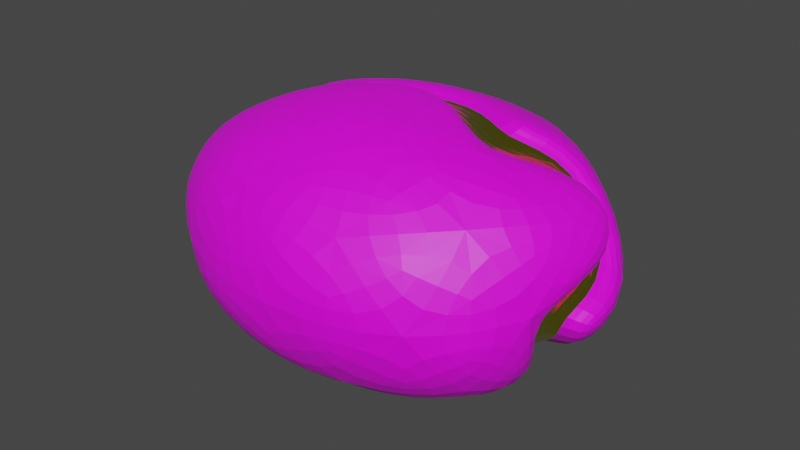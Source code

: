 # Source: Gold_Ore.blend  (saved by Blender 3.1.7; exported with 4.5.12 LTS)
import bpy
from mathutils import Matrix  # noqa: F401  (used for matrix-valued properties, if any)

bpy.ops.wm.read_factory_settings(use_empty=True)
scene = bpy.context.scene
scene.name = 'Scene'

# ---- collections
col_collection = bpy.data.collections.new('Collection'); scene.collection.children.link(col_collection)

# ---- images (referenced by path relative to the original .blend; pixels are not part of the script)
import os
ASSET_DIR = os.environ.get("B2B_ASSET_DIR", "")  # directory of the original .blend (textures are referenced by path, not embedded)
HERE = os.path.dirname(os.path.abspath(__file__))  # packed textures are extracted next to this script under _unpacked/

def load_image(name, relpath, width, height, colorspace="sRGB"):
    """Load a texture the original file referenced (path relative to the .blend, or extracted next to this script)."""
    p = next((c for c in (os.path.join(HERE, relpath), os.path.join(ASSET_DIR, relpath)) if relpath and os.path.exists(c)), "")
    if p:
        img = bpy.data.images.load(p, check_existing=True)
        img.name = name
    else:  # same state as the original file: an image datablock whose file is absent (Cycles renders it pink)
        img = bpy.data.images.new(name, width, height)
        img.source = "FILE"
        img.filepath = "//" + (relpath or name)
    img.colorspace_settings.name = colorspace
    return img
img_goldorecolorpallet_png = load_image('GoldOreColorPallet.png', 'textures/GoldOreColorPallet.png', 1024, 1024, 'sRGB')

# ---- materials (node trees are filled in below, after node groups)
mat_goldmat = bpy.data.materials.new('GoldMat')
mat_goldmat.use_transparent_shadow = False
mat_material = bpy.data.materials.new('Material')
mat_material.use_transparent_shadow = False

# ---- material node trees
mat_goldmat.use_nodes = True; mat_goldmat.node_tree.nodes.clear()
_N = mat_goldmat.node_tree.nodes; _L = mat_goldmat.node_tree.links
n0 = _N.new('ShaderNodeBsdfPrincipled'); n0.name = 'Principled BSDF'; n0.location = (10, 300)
n0.distribution = 'GGX'
n0.subsurface_method = 'RANDOM_WALK_SKIN'
n0.inputs[3].default_value = 1.45
n0.inputs[27].default_value = (0.0, 0.0, 0.0, 1.0)
n0.inputs[28].default_value = 1.0
n1 = _N.new('ShaderNodeOutputMaterial'); n1.name = 'Material Output'; n1.location = (726, 454)
n2 = _N.new('ShaderNodeTexImage'); n2.name = 'Image Texture'; n2.location = (-282, 382)
n2.image = img_goldorecolorpallet_png
n3 = _N.new('ShaderNodeAmbientOcclusion'); n3.name = 'Ambient Occlusion'; n3.location = (-53, 738)
n3.inputs[1].default_value = 0.3
n4 = _N.new('ShaderNodeValToRGB'); n4.name = 'ColorRamp'; n4.location = (201, 702)
while len(n4.color_ramp.elements) > 1: n4.color_ramp.elements.remove(n4.color_ramp.elements[-1])
n4.color_ramp.elements[0].position = 0.4182; n4.color_ramp.elements[0].color = (0.0, 0.0, 0.0, 1.0)
_e = n4.color_ramp.elements.new(1.0); _e.color = (1.0, 1.0, 1.0, 1.0)
n5 = _N.new('ShaderNodeBsdfDiffuse'); n5.name = 'Diffuse BSDF'; n5.location = (204, 471)
n6 = _N.new('ShaderNodeMixShader'); n6.name = 'Mix Shader'; n6.location = (506, 489)
_L.new(n2.outputs[0], n0.inputs[0])
_L.new(n3.outputs[1], n4.inputs[0])
_L.new(n6.outputs[0], n1.inputs[0])
_L.new(n0.outputs[0], n6.inputs[2])
_L.new(n4.outputs[1], n6.inputs[0])
_L.new(n5.outputs[0], n6.inputs[1])
n1.is_active_output = True
mat_material.use_nodes = True; mat_material.node_tree.nodes.clear()
_N = mat_material.node_tree.nodes; _L = mat_material.node_tree.links
n0 = _N.new('ShaderNodeBsdfPrincipled'); n0.name = 'Principled BSDF'; n0.location = (10, 300)
n0.distribution = 'GGX'
n0.subsurface_method = 'RANDOM_WALK_SKIN'
n0.inputs[0].default_value = (0.8, 0.7749, 0.04603, 1.0)
n0.inputs[1].default_value = 1.0
n0.inputs[2].default_value = 0.1773
n0.inputs[3].default_value = 1.45
n0.inputs[27].default_value = (0.0, 0.0, 0.0, 1.0)
n0.inputs[28].default_value = 1.0
n1 = _N.new('ShaderNodeAmbientOcclusion'); n1.name = 'Ambient Occlusion'; n1.location = (-53, 738)
n1.inputs[1].default_value = 0.3
n2 = _N.new('ShaderNodeBsdfDiffuse'); n2.name = 'Diffuse BSDF'; n2.location = (204, 471)
n3 = _N.new('ShaderNodeValToRGB'); n3.name = 'ColorRamp'; n3.location = (201, 702)
while len(n3.color_ramp.elements) > 1: n3.color_ramp.elements.remove(n3.color_ramp.elements[-1])
n3.color_ramp.elements[0].position = 0.4182; n3.color_ramp.elements[0].color = (0.0, 0.0, 0.0, 1.0)
_e = n3.color_ramp.elements.new(1.0); _e.color = (1.0, 1.0, 1.0, 1.0)
n4 = _N.new('ShaderNodeOutputMaterial'); n4.name = 'Material Output'; n4.location = (735, 399)
n5 = _N.new('ShaderNodeMixShader'); n5.name = 'Mix Shader'; n5.location = (506, 489)
_L.new(n1.outputs[1], n3.inputs[0])
_L.new(n3.outputs[1], n5.inputs[0])
_L.new(n2.outputs[0], n5.inputs[1])
_L.new(n0.outputs[0], n5.inputs[2])
_L.new(n5.outputs[0], n4.inputs[0])
n4.is_active_output = True

# ---- world
world_world = bpy.data.worlds.new('World'); scene.world = world_world
world_world.use_nodes = True; world_world.node_tree.nodes.clear()
_N = world_world.node_tree.nodes; _L = world_world.node_tree.links
n0 = _N.new('ShaderNodeOutputWorld'); n0.name = 'World Output'; n0.location = (300, 300)
n1 = _N.new('ShaderNodeBackground'); n1.name = 'Background'; n1.location = (10, 300)
n1.inputs[0].default_value = (0.05088, 0.05088, 0.05088, 1.0)
_L.new(n1.outputs[0], n0.inputs[0])
n0.is_active_output = True
world_world.color = (0.05088, 0.05088, 0.05088)
world_world.use_sun_shadow = False
world_world.sun_shadow_jitter_overblur = 0.0

# ---- meshes
me_icosphere = bpy.data.meshes.new('Icosphere')
me_icosphere.from_pydata([(0.6108, -0.3724, -0.2776), (-0.2296, -0.593, -0.2731), (-0.7607, 1.367e-09, -0.2797), (-0.2296, 0.593, -0.2731), (0.6108, 0.3724, -0.2776), (0.2296, -0.593, 0.2731), (-0.6108, -0.3724, 0.2776), (-0.6108, 0.3724, 0.2776), (0.2296, 0.593, 0.2731), (0.7607, 1.367e-09, 0.2797), (-1.938e-10, 1.367e-09, 0.4821), (-0.1184, -0.3058, -0.4558), (0.3152, -0.1922, -0.4635), (0.215, -0.5553, -0.3161), (-0.1184, 0.3058, -0.4558), (-0.5732, 0.3495, -0.322), (0.215, 0.5553, -0.3161), (-1.938e-10, -0.724, 5.176e-10), (0.5075, -0.5863, 5.181e-10), (-0.5075, -0.5863, 5.181e-10), (-0.5075, 0.5863, 5.181e-10), (0.5075, 0.5863, 5.181e-10), (-1.938e-10, 0.724, 5.176e-10), (0.5732, -0.3495, 0.322), (-0.215, -0.5553, 0.3161), (-0.215, 0.5553, 0.3161), (0.1184, -0.3058, 0.4558), (-0.3152, -0.1922, 0.4635), (-0.0278, 0.07182, -0.4759), (0.03174, -0.06445, -0.4762), (0.679, -0.06649, -0.3247), (0.7083, 0.06778, -0.2947), (0.2953, 0.2647, -0.434), (0.3152, 0.1084, -0.4635), (-0.3354, -0.06449, -0.4654), (-0.4301, 0.06997, -0.4384), (-0.6167, -0.2684, -0.3122), (-0.5061, -0.4005, -0.3068), (0.7982, -0.08691, -0.07039), (0.7477, -0.2903, 0.03711), (0.807, 0.1716, 0.06536), (0.8033, 0.2699, -0.06643), (-0.807, -0.1716, -0.06536), (-0.8033, -0.2699, 0.06643), (-0.7982, 0.08691, 0.07039), (-0.747, 0.2911, -0.03697), (-0.6909, 0.08616, 0.314), (-0.6962, -0.07697, 0.3103), (0.6167, 0.2684, 0.3122), (0.5113, 0.3988, 0.3043), (0.3745, 0.1243, 0.4382), (0.3977, -0.1201, 0.4332), (-0.3406, 0.2503, 0.4264), (-0.2922, 0.1237, 0.4649), (0.1419, 0.3737, 0.4128), (0.08715, 0.2251, 0.4627), (-0.2935, -0.05066, -0.4092), (-0.3767, 0.06742, -0.3855), (-0.02344, 0.06904, -0.4184), (0.02885, -0.05063, -0.4187), (0.2603, 0.2385, -0.3816), (0.2777, 0.1011, -0.4075), (0.3503, -0.09949, 0.3799), (0.3298, 0.1151, 0.3843), (0.1256, 0.3341, 0.362), (0.07751, 0.2037, 0.4059), (0.5425, 0.2417, 0.2736), (0.45, 0.3562, 0.2667), (-0.2981, 0.2258, 0.374), (-0.2556, 0.1146, 0.4077), (-0.6057, 0.08163, 0.2752), (-0.6104, -0.06162, 0.272), (0.7097, 0.1567, 0.0569), (0.7064, 0.243, -0.05883), (-0.655, 0.2616, -0.03295), (-0.6999, 0.08229, 0.06132), (-0.7077, -0.1447, -0.05789), (-0.7045, -0.231, 0.05785), (-0.5406, -0.2298, -0.2746), (-0.4434, -0.3457, -0.2699), (0.6576, -0.2489, 0.0321), (0.7019, -0.07035, -0.0623), (0.5972, -0.05242, -0.2856), (0.623, 0.06549, -0.2593)], [], [(12, 29, 33), (31, 4, 41), (28, 35, 14), (28, 14, 32), (29, 12, 11), (38, 31, 41), (1, 13, 17), (43, 37, 19), (3, 15, 20), (4, 16, 21), (18, 39, 23), (1, 17, 19), (44, 43, 47), (3, 20, 22), (2, 42, 45), (5, 23, 26), (6, 24, 27), (53, 47, 27), (50, 49, 54), (26, 23, 51), (21, 8, 49), (26, 51, 10), (54, 25, 52), (8, 25, 54), (53, 27, 10), (55, 53, 10), (47, 6, 27), (9, 48, 51), (27, 26, 10), (27, 24, 26), (24, 5, 26), (51, 55, 10), (23, 9, 51), (25, 7, 52), (41, 21, 49), (4, 21, 41), (49, 8, 54), (22, 25, 8), (22, 20, 25), (20, 7, 25), (20, 15, 45), (43, 19, 6), (20, 45, 7), (19, 24, 6), (19, 17, 24), (17, 5, 24), (18, 23, 5), (39, 40, 9), (40, 48, 9), (21, 22, 8), (21, 16, 22), (16, 3, 22), (45, 46, 7), (15, 2, 45), (7, 46, 52), (43, 6, 47), (11, 1, 37), (0, 39, 18), (17, 18, 5), (17, 13, 18), (13, 0, 18), (39, 9, 23), (31, 32, 4), (32, 16, 4), (32, 14, 16), (35, 36, 2), (14, 3, 16), (14, 15, 3), (2, 36, 42), (14, 35, 15), (34, 11, 37), (35, 2, 15), (37, 1, 19), (30, 12, 33), (0, 12, 30), (0, 30, 39), (11, 13, 1), (11, 12, 13), (12, 0, 13), (55, 51, 62, 65), (48, 40, 72, 66), (39, 30, 82, 80), (50, 54, 64, 63), (41, 49, 67, 73), (40, 39, 80, 72), (38, 41, 73, 81), (33, 29, 59, 61), (47, 53, 69, 71), (37, 43, 77, 79), (28, 32, 60, 58), (52, 46, 70, 68), (29, 34, 56, 59), (53, 55, 65, 69), (29, 11, 34), (57, 58, 59, 56), (58, 60, 61, 59), (63, 64, 65, 62), (62, 66, 67, 63), (64, 68, 69, 65), (68, 70, 71, 69), (73, 67, 66, 72), (75, 71, 70, 74), (74, 76, 77, 75), (76, 78, 79, 77), (81, 73, 72, 80), (80, 82, 83, 81), (56, 79, 78, 57), (82, 61, 60, 83), (31, 38, 81, 83), (44, 47, 71, 75), (51, 48, 66, 62), (34, 37, 79, 56), (46, 45, 74, 70), (36, 35, 57, 78), (45, 42, 76, 74), (49, 50, 63, 67), (30, 33, 61, 82), (54, 52, 68, 64), (32, 31, 83, 60), (35, 28, 58, 57), (43, 44, 75, 77), (42, 36, 78, 76)])
me_icosphere.polygons.foreach_set('material_index', [0, 0, 0, 0, 0, 0, 0, 0, 0, 0, 0, 0, 0, 0, 0, 0, 0, 0, 0, 0, 0, 0, 0, 0, 0, 0, 0, 0, 0, 0, 0, 0, 0, 0, 0, 0, 0, 0, 0, 0, 0, 0, 0, 0, 0, 0, 0, 0, 0, 0, 0, 0, 0, 0, 0, 0, 0, 0, 0, 0, 0, 0, 0, 0, 0, 0, 0, 0, 0, 0, 0, 0, 0, 0, 0, 0, 0, 0, 0, 0, 0, 0, 0, 0, 0, 0, 0, 0, 0, 0, 0, 0, 0, 0, 1, 1, 1, 1, 1, 1, 1, 1, 1, 1, 1, 1, 1, 1, 0, 0, 0, 0, 0, 0, 0, 0, 0, 0, 0, 0, 0, 0])
_uv = me_icosphere.uv_layers.new(name='UVMap')
_uv.uv.foreach_set('vector', [0.8004, 0.5945, 0.8004, 0.545, 0.7508, 0.5945, 0.5973, 0.545, 0.5477, 0.5945, 0.5973, 0.5945, 0.5969, 0.5446, 0.5473, 0.5941, 0.5473, 0.5446, 0.5973, 0.696, 0.5477, 0.696, 0.5973, 0.6465, 0.5973, 0.6453, 0.5973, 0.5957, 0.5477, 0.6453, 0.8524, 0.6453, 0.9019, 0.6453, 0.9019, 0.5957, 0.7, 0.696, 0.7496, 0.6465, 0.7496, 0.696, 0.6481, 0.545, 0.5985, 0.5945, 0.6481, 0.5945, 0.7, 0.5945, 0.7496, 0.545, 0.7496, 0.5945, 0.8016, 0.5945, 0.8511, 0.545, 0.8511, 0.5945, 0.6481, 0.8496, 0.6481, 0.8991, 0.5985, 0.8991, 0.6988, 0.7976, 0.6493, 0.7976, 0.6988, 0.748, 0.5985, 0.6453, 0.6481, 0.5957, 0.6481, 0.6453, 0.7496, 0.6453, 0.7496, 0.5957, 0.7, 0.6453, 0.6481, 0.7468, 0.5985, 0.7468, 0.6481, 0.6973, 0.5973, 0.8484, 0.5973, 0.7988, 0.5477, 0.8484, 0.5477, 0.8991, 0.5973, 0.8496, 0.5973, 0.8991, 0.6493, 0.5945, 0.6988, 0.545, 0.6988, 0.5945, 0.5981, 0.8492, 0.6476, 0.8492, 0.5981, 0.8987, 0.5473, 0.6449, 0.5969, 0.5953, 0.5473, 0.5953, 0.7496, 0.7988, 0.7, 0.8484, 0.7496, 0.8484, 0.8004, 0.6453, 0.8004, 0.5957, 0.7508, 0.6453, 0.5981, 0.5941, 0.5981, 0.5446, 0.6476, 0.5446, 0.6493, 0.6453, 0.6988, 0.5957, 0.6988, 0.6453, 0.5981, 0.5953, 0.6476, 0.5953, 0.5981, 0.6449, 0.5969, 0.6461, 0.5473, 0.6956, 0.5473, 0.6461, 0.8016, 0.7468, 0.8511, 0.7468, 0.8511, 0.6973, 0.6489, 0.5446, 0.6984, 0.5446, 0.6489, 0.5941, 0.7496, 0.748, 0.7, 0.7976, 0.7496, 0.7976, 0.8524, 0.5945, 0.9019, 0.5945, 0.9019, 0.545, 0.8511, 0.7988, 0.8016, 0.8484, 0.8511, 0.8484, 0.6489, 0.6449, 0.6984, 0.5953, 0.6489, 0.5953, 0.8004, 0.8484, 0.8004, 0.7988, 0.7508, 0.8484, 0.8511, 0.748, 0.8016, 0.7976, 0.8511, 0.7976, 0.6988, 0.6465, 0.6988, 0.696, 0.6493, 0.696, 0.6481, 0.696, 0.6481, 0.6465, 0.5985, 0.696, 0.5973, 0.748, 0.5973, 0.7976, 0.5477, 0.7976, 0.5973, 0.7468, 0.5973, 0.6973, 0.5477, 0.7468, 0.7508, 0.696, 0.8004, 0.6465, 0.8004, 0.696, 0.8004, 0.7468, 0.7508, 0.7468, 0.8004, 0.6973, 0.7496, 0.6973, 0.7, 0.7468, 0.7496, 0.7468, 0.6476, 0.6461, 0.5981, 0.6956, 0.5981, 0.6461, 0.6481, 0.748, 0.5985, 0.7976, 0.6481, 0.7976, 0.6489, 0.6461, 0.6489, 0.6956, 0.6984, 0.6461, 0.6988, 0.6973, 0.6493, 0.7468, 0.6988, 0.7468, 0.5473, 0.6969, 0.5969, 0.6969, 0.5473, 0.7464, 0.6996, 0.5446, 0.6996, 0.5941, 0.7492, 0.5446, 0.5981, 0.7464, 0.6476, 0.6969, 0.5981, 0.6969, 0.8016, 0.6453, 0.8511, 0.5957, 0.8511, 0.6453, 0.6996, 0.6449, 0.7492, 0.5953, 0.6996, 0.5953, 0.6489, 0.7464, 0.6489, 0.6969, 0.6984, 0.6969, 0.6996, 0.6956, 0.7492, 0.6461, 0.6996, 0.6461, 0.8004, 0.748, 0.7508, 0.7976, 0.8004, 0.7976, 0.7492, 0.6969, 0.6996, 0.7464, 0.6996, 0.6969, 0.5473, 0.7476, 0.5969, 0.7476, 0.5473, 0.7972, 0.8, 0.5446, 0.7504, 0.5446, 0.7504, 0.5941, 0.7504, 0.6449, 0.7504, 0.5953, 0.8, 0.5953, 0.5981, 0.7476, 0.6476, 0.7476, 0.5981, 0.7972, 0.6984, 0.7476, 0.6489, 0.7972, 0.6489, 0.7476, 0.8, 0.6461, 0.7504, 0.6461, 0.7504, 0.6956, 0.7504, 0.7464, 0.8, 0.6969, 0.7504, 0.6969, 0.8511, 0.696, 0.8511, 0.6465, 0.8016, 0.696, 0.5985, 0.8484, 0.6481, 0.7988, 0.6481, 0.8484, 0.6996, 0.7476, 0.7492, 0.7476, 0.6996, 0.7972, 0.6988, 0.8484, 0.6988, 0.7988, 0.6493, 0.8484, 0.7504, 0.7972, 0.8, 0.7476, 0.7504, 0.7476, 0.8012, 0.5446, 0.8507, 0.5446, 0.8012, 0.5941, 0.5969, 0.7984, 0.5473, 0.8479, 0.5473, 0.7984, 0.8012, 0.5953, 0.8012, 0.6449, 0.8507, 0.5953, 0.5981, 0.8479, 0.5981, 0.7984, 0.6476, 0.7984, 0.6489, 0.7984, 0.6984, 0.7984, 0.6489, 0.8479, 0.8012, 0.6461, 0.8012, 0.6956, 0.8507, 0.6461, 0.6996, 0.7984, 0.7492, 0.7984, 0.6996, 0.8479, 0.8012, 0.7464, 0.8012, 0.6969, 0.8507, 0.6969, 0.7504, 0.7984, 0.7504, 0.8479, 0.8, 0.7984, 0.8012, 0.7476, 0.8507, 0.7476, 0.8012, 0.7972, 0.8012, 0.7984, 0.8012, 0.8479, 0.8507, 0.7984, 0.8519, 0.5941, 0.9015, 0.5446, 0.8519, 0.5446, 0.5473, 0.8492, 0.5969, 0.8492, 0.5473, 0.8987, 0.9554, 0.3622, 0.9554, 0.3123, 0.9309, 0.3123, 0.9309, 0.3622, 0.7024, 0.4638, 0.7524, 0.4638, 0.7524, 0.4392, 0.7024, 0.4392, 0.9554, 0.2607, 0.9554, 0.2107, 0.9309, 0.2107, 0.9309, 0.2607, 0.6516, 0.4638, 0.7016, 0.4638, 0.7016, 0.4392, 0.6516, 0.4392, 0.9554, 0.2099, 0.9554, 0.16, 0.9309, 0.16, 0.9309, 0.2099, 0.6009, 0.4638, 0.6508, 0.4638, 0.6508, 0.4392, 0.6009, 0.4392, 0.9554, 0.1592, 0.9554, 0.1092, 0.9309, 0.1092, 0.9309, 0.1592, 0.5501, 0.4638, 0.6001, 0.4638, 0.6001, 0.4392, 0.5501, 0.4392, 0.9554, 0.1084, 0.9554, 0.05844, 0.9309, 0.05844, 0.9309, 0.1084, 0.8547, 0.4384, 0.9047, 0.4384, 0.9047, 0.4138, 0.8547, 0.4138, 0.9301, 0.413, 0.9301, 0.3631, 0.9055, 0.3631, 0.9055, 0.413, 0.804, 0.4384, 0.8539, 0.4384, 0.8539, 0.4138, 0.804, 0.4138, 0.9301, 0.3622, 0.9301, 0.3123, 0.9055, 0.3123, 0.9055, 0.3622, 0.7532, 0.4384, 0.8031, 0.4384, 0.8031, 0.4138, 0.7532, 0.4138, 0.9015, 0.5953, 0.8519, 0.5953, 0.8519, 0.6449, 0.5182, 0.2428, 0.6825, 0.3144, 0.67, 0.4204, 0.5218, 0.3544, 0.6825, 0.3144, 0.8617, 0.2366, 0.8295, 0.3501, 0.67, 0.4204, 0.7882, 0.1076, 0.609, 0.2395, 0.573, 0.1736, 0.8135, -0.003589, 0.8135, -0.003589, 0.9633, 0.1622, 0.8815, 0.2295, 0.7882, 0.1076, 0.609, 0.2395, 0.2577, 0.221, 0.2971, 0.1576, 0.573, 0.1736, 0.2577, 0.221, 0.006534, 0.1827, 0.008057, 0.1101, 0.2971, 0.1576, 0.841, 0.5845, 0.9708, 0.7248, 0.8848, 0.7543, 0.7905, 0.6638, 0.8341, 0.8948, 0.7588, 0.7589, 0.8753, 0.7858, 0.9741, 0.9749, 0.9741, 0.9749, 0.6353, 0.908, 0.5807, 0.8339, 0.8341, 0.8948, 0.6353, 0.908, 0.5668, 0.9899, 0.4896, 0.9602, 0.5807, 0.8339, 0.5889, 0.6716, 0.841, 0.5845, 0.7905, 0.6638, 0.4585, 0.77, 0.4585, 0.77, 0.5622, 0.5671, 0.6623, 0.5446, 0.5889, 0.6716, 0.5218, 0.3544, 0.3542, 0.5559, 0.3454, 0.4438, 0.5182, 0.2428, 0.921, 0.5351, 0.8295, 0.3501, 0.8617, 0.2366, 0.9671, 0.4459, 0.9047, 0.2607, 0.9047, 0.2107, 0.8801, 0.2107, 0.8801, 0.2607, 0.7532, 0.413, 0.8031, 0.413, 0.8031, 0.3884, 0.7532, 0.3884, 0.9047, 0.2099, 0.9047, 0.16, 0.8801, 0.16, 0.8801, 0.2099, 0.7024, 0.413, 0.7524, 0.413, 0.7524, 0.3884, 0.7024, 0.3884, 0.8793, 0.3622, 0.8793, 0.3123, 0.8547, 0.3123, 0.8547, 0.3622, 0.6516, 0.413, 0.7016, 0.413, 0.7016, 0.3884, 0.6516, 0.3884, 0.8793, 0.3115, 0.8793, 0.2615, 0.8547, 0.2615, 0.8547, 0.3115, 0.804, 0.3876, 0.8539, 0.3876, 0.8539, 0.3631, 0.804, 0.3631, 0.8793, 0.2607, 0.8793, 0.2107, 0.8547, 0.2107, 0.8547, 0.2607, 0.7532, 0.3876, 0.8031, 0.3876, 0.8031, 0.3631, 0.7532, 0.3631, 0.8793, 0.2099, 0.8793, 0.16, 0.8547, 0.16, 0.8547, 0.2099, 0.6516, 0.3876, 0.7016, 0.3876, 0.7016, 0.3631, 0.6516, 0.3631, 0.9554, 0.3115, 0.9554, 0.2615, 0.9309, 0.2615, 0.9309, 0.3115, 0.7024, 0.3876, 0.7524, 0.3876, 0.7524, 0.3631, 0.7024, 0.3631])
me_icosphere.materials.append(mat_goldmat)
me_icosphere.materials.append(mat_material)
me_icosphere.use_remesh_fix_poles = True
me_icosphere.use_remesh_preserve_attributes = False
me_icosphere.update()

# ---- objects
ob_icosphere = bpy.data.objects.new('Icosphere', me_icosphere)

# ---- transforms, parenting, visibility, modifiers, constraints
ob_icosphere.location = (0.0, 0.0, 0.0)
ob_icosphere.scale = (0.15, 0.15, 0.15)
_m = ob_icosphere.modifiers.new('Subdivision', 'SUBSURF')
_m.levels = 0

# ---- collection membership
col_collection.objects.link(ob_icosphere)

# ---- scene / render settings (as saved in the file)
scene.frame_start = 1; scene.frame_end = 250; scene.frame_set(1)
scene.render.engine = 'BLENDER_EEVEE_NEXT'
scene.cycles.sampling_pattern = 'TABULATED_SOBOL'
scene.cycles.use_light_tree = False
scene.eevee.use_gtao = True
scene.view_settings.view_transform = 'Filmic'
bpy.context.view_layer.update()

# ---- added for rendering (the .blend has no active camera and no usable light): camera, sun
cam_auto = bpy.data.cameras.new('AutoCamera')
cam_auto.lens = 50.0
cam_auto.sensor_width = 36.0
cam_auto.clip_end = 1000.0
ob_auto_camera = bpy.data.objects.new('AutoCamera', cam_auto)
scene.collection.objects.link(ob_auto_camera)
ob_auto_camera.location = (0.329016, -0.394819, 0.26365)
ob_auto_camera.rotation_euler = (1.09748, -7.21219e-08, 0.694738)
scene.camera = ob_auto_camera
light_auto_sun = bpy.data.lights.new('AutoSun', 'SUN')
light_auto_sun.energy = 3.0
light_auto_sun.angle = 0.0523599
ob_auto_sun = bpy.data.objects.new('AutoSun', light_auto_sun)
scene.collection.objects.link(ob_auto_sun)
ob_auto_sun.rotation_euler = (0.872665, 0.174533, 0.523599)
bpy.context.view_layer.update()
